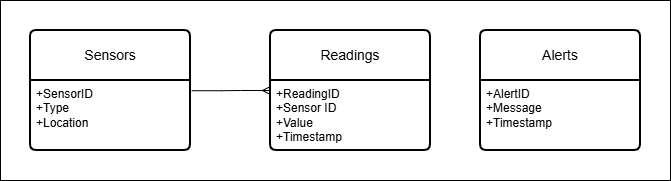

The diagram above was exported from draw.io. Its source (the exported page's mxGraphModel, read from the mxfile embedded in the PNG):
<mxGraphModel dx="1042" dy="562" grid="1" gridSize="10" guides="1" tooltips="1" connect="1" arrows="1" fold="1" page="1" pageScale="1" pageWidth="850" pageHeight="1100" math="0" shadow="0">
  <root>
    <mxCell id="0" />
    <mxCell id="1" parent="0" />
    <mxCell id="fe61nOzfZsIBYNAZNE_6-5" parent="1" style="swimlane;childLayout=stackLayout;horizontal=1;startSize=50;horizontalStack=0;rounded=1;fontSize=14;fontStyle=0;strokeWidth=2;resizeParent=0;resizeLast=1;shadow=0;dashed=0;align=center;arcSize=4;whiteSpace=wrap;html=1;" value="Sensors" vertex="1">
      <mxGeometry height="120" width="160" x="80" y="80" as="geometry" />
    </mxCell>
    <mxCell id="fe61nOzfZsIBYNAZNE_6-6" parent="fe61nOzfZsIBYNAZNE_6-5" style="align=left;strokeColor=none;fillColor=none;spacingLeft=4;spacingRight=4;fontSize=12;verticalAlign=top;resizable=0;rotatable=0;part=1;html=1;whiteSpace=wrap;" value="+SensorID&lt;br&gt;+T&lt;span style=&quot;background-color: transparent; color: light-dark(rgb(0, 0, 0), rgb(255, 255, 255));&quot;&gt;ype&lt;/span&gt;&lt;div&gt;+Location&lt;/div&gt;" vertex="1">
      <mxGeometry height="70" width="160" y="50" as="geometry" />
    </mxCell>
    <mxCell id="fe61nOzfZsIBYNAZNE_6-7" parent="1" style="swimlane;childLayout=stackLayout;horizontal=1;startSize=50;horizontalStack=0;rounded=1;fontSize=14;fontStyle=0;strokeWidth=2;resizeParent=0;resizeLast=1;shadow=0;dashed=0;align=center;arcSize=4;whiteSpace=wrap;html=1;" value="Readings" vertex="1">
      <mxGeometry height="120" width="160" x="320" y="80" as="geometry" />
    </mxCell>
    <mxCell id="fe61nOzfZsIBYNAZNE_6-8" parent="fe61nOzfZsIBYNAZNE_6-7" style="align=left;strokeColor=none;fillColor=none;spacingLeft=4;spacingRight=4;fontSize=12;verticalAlign=top;resizable=0;rotatable=0;part=1;html=1;whiteSpace=wrap;" value="+ReadingID&lt;div&gt;+Sensor ID&lt;br&gt;+Value&lt;br&gt;+Timestamp&lt;/div&gt;" vertex="1">
      <mxGeometry height="70" width="160" y="50" as="geometry" />
    </mxCell>
    <mxCell id="fe61nOzfZsIBYNAZNE_6-9" edge="1" parent="1" source="fe61nOzfZsIBYNAZNE_6-6" style="edgeStyle=entityRelationEdgeStyle;fontSize=12;html=1;endArrow=ERmany;rounded=0;entryX=0;entryY=0.5;entryDx=0;entryDy=0;exitX=1.008;exitY=0.146;exitDx=0;exitDy=0;exitPerimeter=0;" target="fe61nOzfZsIBYNAZNE_6-7" value="">
      <mxGeometry height="100" relative="1" width="100" as="geometry">
        <mxPoint x="240" y="160" as="sourcePoint" />
        <mxPoint x="340" y="60" as="targetPoint" />
      </mxGeometry>
    </mxCell>
    <mxCell id="fe61nOzfZsIBYNAZNE_6-10" parent="1" style="swimlane;childLayout=stackLayout;horizontal=1;startSize=50;horizontalStack=0;rounded=1;fontSize=14;fontStyle=0;strokeWidth=2;resizeParent=0;resizeLast=1;shadow=0;dashed=0;align=center;arcSize=4;whiteSpace=wrap;html=1;" value="Alerts" vertex="1">
      <mxGeometry height="120" width="160" x="530" y="80" as="geometry" />
    </mxCell>
    <mxCell id="fe61nOzfZsIBYNAZNE_6-11" parent="fe61nOzfZsIBYNAZNE_6-10" style="align=left;strokeColor=none;fillColor=none;spacingLeft=4;spacingRight=4;fontSize=12;verticalAlign=top;resizable=0;rotatable=0;part=1;html=1;whiteSpace=wrap;" value="+AlertID&lt;div&gt;+Message&lt;br&gt;+Timestamp&lt;/div&gt;" vertex="1">
      <mxGeometry height="70" width="160" y="50" as="geometry" />
    </mxCell>
    <mxCell id="fe61nOzfZsIBYNAZNE_6-16" parent="1" style="rounded=0;whiteSpace=wrap;html=1;fillColor=none;" value="" vertex="1">
      <mxGeometry height="180" width="670" x="50" y="50" as="geometry" />
    </mxCell>
  </root>
</mxGraphModel>